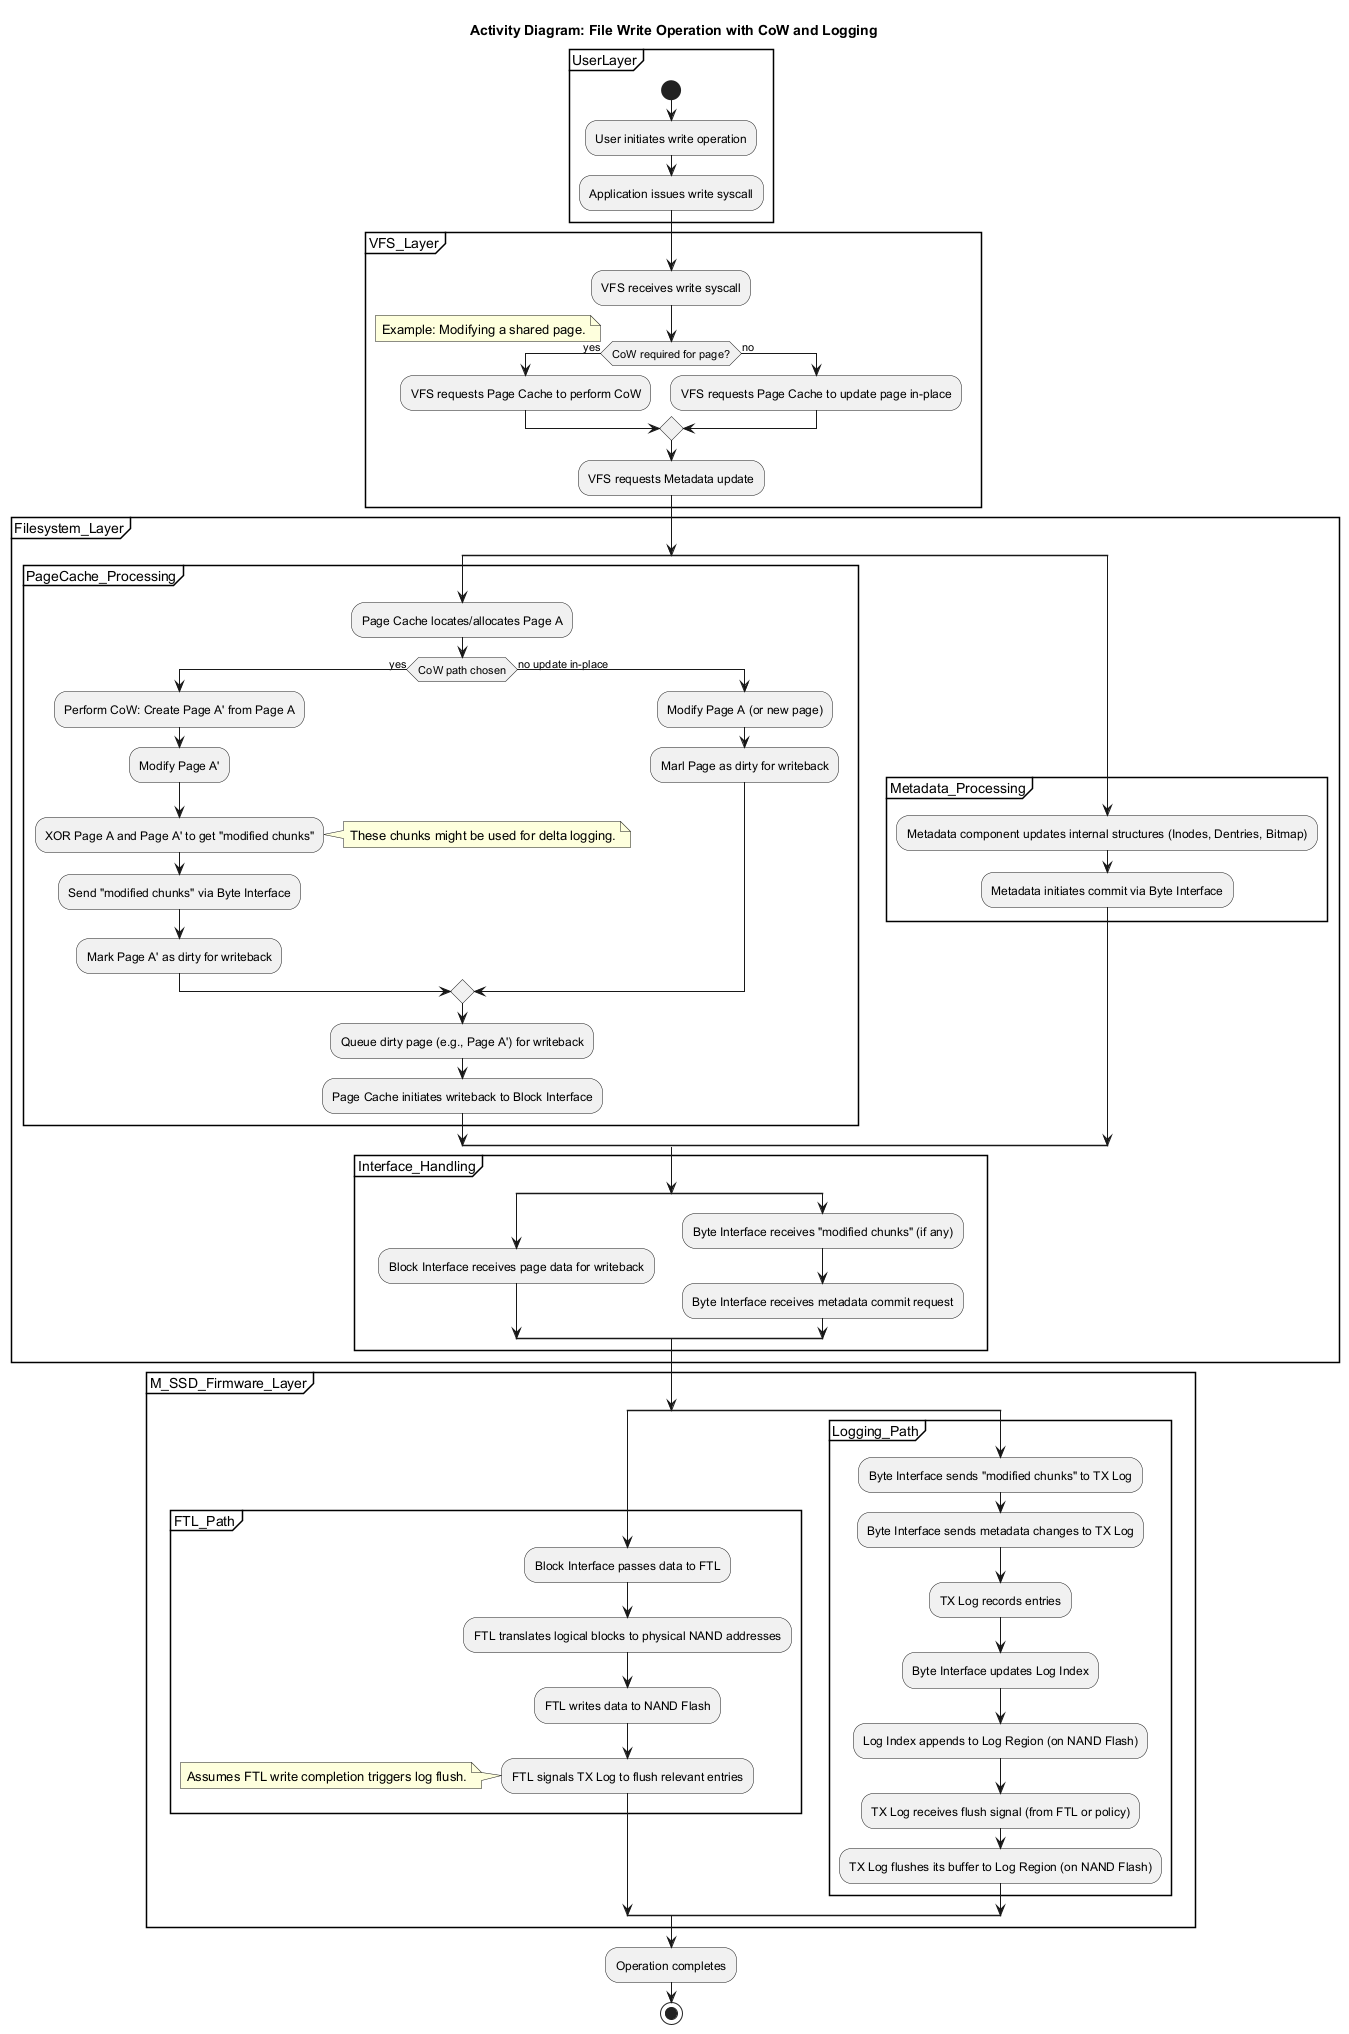

The diagram above was rendered by PlantUML. Its source (embedded in the PNG):
@startuml
title Activity Diagram: File Write Operation with CoW and Logging

partition UserLayer {
  start
  :User initiates write operation;
  :Application issues write syscall;
}

partition VFS_Layer {
  :VFS receives write syscall;
  if (CoW required for page?) then (yes)
    note left: Example: Modifying a shared page.
    :VFS requests Page Cache to perform CoW;
  else (no)
    :VFS requests Page Cache to update page in-place;
  endif
  :VFS requests Metadata update;
}

partition Filesystem_Layer {
  split
    partition PageCache_Processing {
      :Page Cache locates/allocates Page A;
      if (CoW path chosen) then (yes)
        :Perform CoW: Create Page A' from Page A;
        :Modify Page A';
        :XOR Page A and Page A' to get "modified chunks";
        note right: These chunks might be used for delta logging.
        :Send "modified chunks" via Byte Interface;
        :Mark Page A' as dirty for writeback;
      else (no update in-place)
        :Modify Page A (or new page);
        :Marl Page as dirty for writeback;
      endif
      :Queue dirty page (e.g., Page A') for writeback;
      :Page Cache initiates writeback to Block Interface;
    }
  split again
    partition Metadata_Processing {
      :Metadata component updates internal structures (Inodes, Dentries, Bitmap);
      :Metadata initiates commit via Byte Interface;
    }
  end split

  partition Interface_Handling {
    split
        :Block Interface receives page data for writeback;
    split again
        :Byte Interface receives "modified chunks" (if any);
        :Byte Interface receives metadata commit request;
    end split
  }
}

partition M_SSD_Firmware_Layer {
  split
    partition FTL_Path {
      :Block Interface passes data to FTL;
      :FTL translates logical blocks to physical NAND addresses;
      :FTL writes data to NAND Flash;
      :FTL signals TX Log to flush relevant entries;
      note left: Assumes FTL write completion triggers log flush.
    }
  split again
    partition Logging_Path {
      :Byte Interface sends "modified chunks" to TX Log;
      :Byte Interface sends metadata changes to TX Log;
      :TX Log records entries;
      :Byte Interface updates Log Index;
      :Log Index appends to Log Region (on NAND Flash);
      :TX Log receives flush signal (from FTL or policy);
      :TX Log flushes its buffer to Log Region (on NAND Flash);
    }
  end split
}

:Operation completes;
stop

@enduml